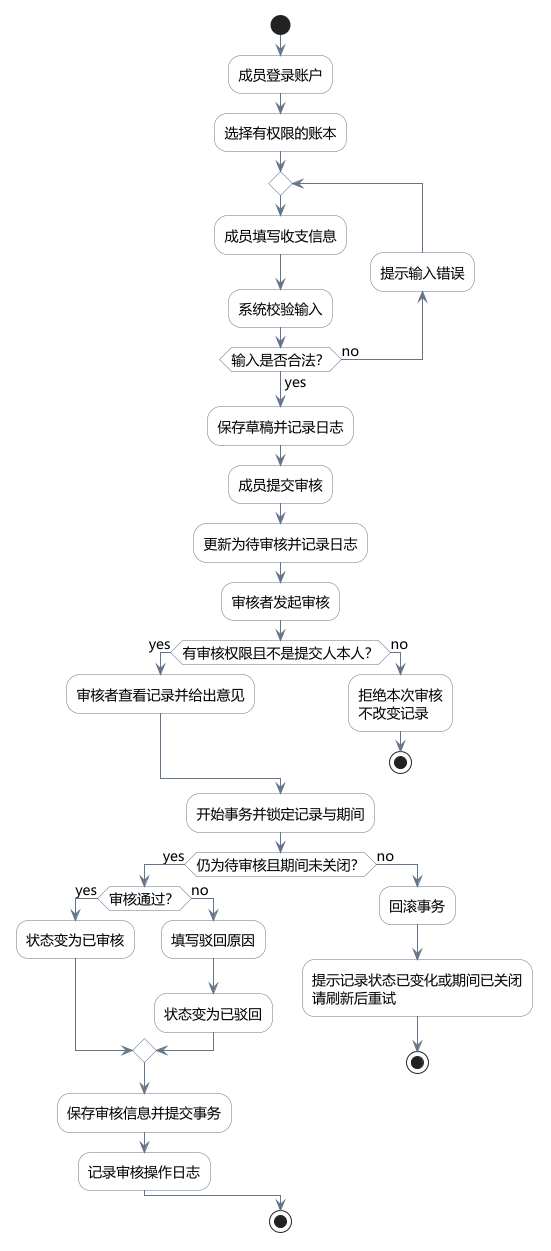

The diagram above was rendered by PlantUML. Its source (embedded in the PNG):
@startuml
skinparam defaultFontName Microsoft YaHei
skinparam defaultFontSize 14
skinparam backgroundColor white
skinparam shadowing false
skinparam activityBackgroundColor #F8FAFC
skinparam activityBorderColor #64748B
skinparam ArrowColor #64748B

start
:成员登录账户;
:选择有权限的账本;

repeat
  :成员填写收支信息;
  :系统校验输入;
backward:提示输入错误;
repeat while (输入是否合法？) is (no) not (yes)

:保存草稿并记录日志;

:成员提交审核;
:更新为待审核并记录日志;

:审核者发起审核;
if (有审核权限且不是提交人本人？) then (yes)
  :审核者查看记录并给出意见;
else (no)
  :拒绝本次审核\n不改变记录;
  stop
endif

' 最新状态与期间检查应和审核状态更新在同一事务内完成。
' 与撤回、其他审核及期间关闭协调并发，避免检查通过后状态又变化。
:开始事务并锁定记录与期间;
if (仍为待审核且期间未关闭？) then (yes)
  if (审核通过？) then (yes)
    :状态变为已审核;
  else (no)
    :填写驳回原因;
    :状态变为已驳回;
  endif

  :保存审核信息并提交事务;
  :记录审核操作日志;
else (no)
  :回滚事务;
  :提示记录状态已变化或期间已关闭\n请刷新后重试;
  stop
endif
stop
@enduml